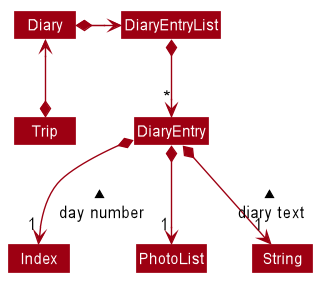

The diagram above was rendered by PlantUML. Its source (embedded in the PNG):
@startuml








skinparam BackgroundColor #FFFFFFF

skinparam Shadowing false

skinparam Class {
    FontColor #FFFFFF
    BorderThickness 1
    BorderColor #FFFFFF
    StereotypeFontColor #FFFFFF
    FontName Arial
}

skinparam Actor {
    BorderColor #000000
    Color #000000
    FontName Arial
}

skinparam Sequence {
    MessageAlign center
    BoxFontSize 15
    BoxPadding 0
    BoxFontColor #FFFFFF
    FontName Arial
}

skinparam Participant {
    FontColor #FFFFFFF
    Padding 20
}

skinparam MinClassWidth 50
skinparam ParticipantPadding 10
skinparam Shadowing false
skinparam DefaultTextAlignment center
skinparam packageStyle Rectangle

hide footbox
hide members
hide circle
skinparam arrowThickness 1.1
skinparam arrowColor #9D0012
skinparam classBackgroundColor #9D0012

Class Index
Class Trip
Class Diary
Class DiaryEntryList
Class DiaryEntry
Class PhotoList

Trip *-up-> Diary
Diary *-right-> DiaryEntryList
DiaryEntryList *--> "*" DiaryEntry

DiaryEntry *--> "1" Index : day number <
DiaryEntry *--> "1" String : diary text <
DiaryEntry *--> "1" PhotoList

@enduml